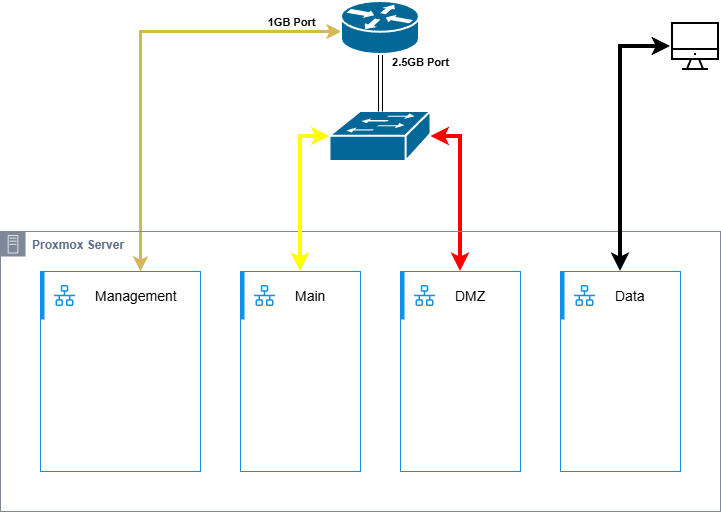

The diagram above was exported from draw.io. Its source (the exported page's mxGraphModel, read from the mxfile embedded in the PNG):
<mxGraphModel dx="1426" dy="749" grid="1" gridSize="10" guides="1" tooltips="1" connect="1" arrows="1" fold="1" page="1" pageScale="1" pageWidth="827" pageHeight="1169" math="0" shadow="0">
  <root>
    <mxCell id="0" />
    <mxCell id="1" parent="0" />
    <mxCell id="QFghpspxqjR-REH-leQM-29" edge="1" parent="1" source="QFghpspxqjR-REH-leQM-3" style="edgeStyle=orthogonalEdgeStyle;rounded=0;orthogonalLoop=1;jettySize=auto;html=1;strokeColor=#d6b656;strokeWidth=3;fillColor=#fff2cc;startArrow=classic;startFill=1;" target="QFghpspxqjR-REH-leQM-15">
      <mxGeometry relative="1" as="geometry">
        <Array as="points">
          <mxPoint x="180" y="200" />
        </Array>
      </mxGeometry>
    </mxCell>
    <mxCell id="QFghpspxqjR-REH-leQM-34" connectable="0" parent="QFghpspxqjR-REH-leQM-29" style="edgeLabel;html=1;align=center;verticalAlign=middle;resizable=0;points=[];" value="&lt;b&gt;1GB Port&lt;/b&gt;" vertex="1">
      <mxGeometry relative="1" x="-0.8503" y="-2" as="geometry">
        <mxPoint x="-18" y="-8" as="offset" />
      </mxGeometry>
    </mxCell>
    <mxCell id="QFghpspxqjR-REH-leQM-31" edge="1" parent="1" source="QFghpspxqjR-REH-leQM-2" style="edgeStyle=orthogonalEdgeStyle;rounded=0;orthogonalLoop=1;jettySize=auto;html=1;startArrow=classic;startFill=1;strokeColor=#FF0000;strokeWidth=4;" target="QFghpspxqjR-REH-leQM-19">
      <mxGeometry relative="1" as="geometry">
        <Array as="points">
          <mxPoint x="500" y="305" />
        </Array>
      </mxGeometry>
    </mxCell>
    <mxCell id="QFghpspxqjR-REH-leQM-2" parent="1" style="strokeColor=#ffffff;sketch=0;html=1;pointerEvents=1;dashed=0;fillColor=#036897;strokeWidth=2;verticalLabelPosition=bottom;verticalAlign=top;align=center;outlineConnect=0;shape=mxgraph.cisco.switches.workgroup_switch;" value="" vertex="1">
      <mxGeometry height="50" width="101" x="369.5" y="280" as="geometry" />
    </mxCell>
    <mxCell id="QFghpspxqjR-REH-leQM-4" edge="1" parent="1" source="QFghpspxqjR-REH-leQM-3" style="edgeStyle=orthogonalEdgeStyle;rounded=0;orthogonalLoop=1;jettySize=auto;html=1;strokeColor=light-dark(#000000,#FFFFFF);shape=link;" target="QFghpspxqjR-REH-leQM-2">
      <mxGeometry relative="1" as="geometry" />
    </mxCell>
    <mxCell id="QFghpspxqjR-REH-leQM-33" connectable="0" parent="QFghpspxqjR-REH-leQM-4" style="edgeLabel;html=1;align=center;verticalAlign=middle;resizable=0;points=[];fontStyle=1" value="2.5GB Port" vertex="1">
      <mxGeometry relative="1" x="-0.0877" y="-5" as="geometry">
        <mxPoint x="44" y="-19" as="offset" />
      </mxGeometry>
    </mxCell>
    <mxCell id="QFghpspxqjR-REH-leQM-3" parent="1" style="strokeColor=#ffffff;sketch=0;html=1;pointerEvents=1;dashed=0;fillColor=#036897;strokeWidth=2;verticalLabelPosition=bottom;verticalAlign=top;align=center;outlineConnect=0;shape=mxgraph.cisco.routers.router;" value="" vertex="1">
      <mxGeometry height="53" width="78" x="381" y="170" as="geometry" />
    </mxCell>
    <mxCell id="QFghpspxqjR-REH-leQM-6" parent="1" style="points=[[0,0],[0.25,0],[0.5,0],[0.75,0],[1,0],[1,0.25],[1,0.5],[1,0.75],[1,1],[0.75,1],[0.5,1],[0.25,1],[0,1],[0,0.75],[0,0.5],[0,0.25]];outlineConnect=0;gradientColor=none;html=1;whiteSpace=wrap;fontSize=12;fontStyle=1;container=1;pointerEvents=0;collapsible=0;recursiveResize=0;shape=mxgraph.aws4.group;grIcon=mxgraph.aws4.group_on_premise;strokeColor=#7D8998;fillColor=none;verticalAlign=top;align=left;spacingLeft=30;fontColor=#5A6C86;dashed=0;" value="&lt;span style=&quot;background-color: light-dark(#ffffff, var(--ge-dark-color, #121212));&quot;&gt;Proxmox Server&lt;/span&gt;" vertex="1">
      <mxGeometry height="280" width="720" x="40" y="400" as="geometry" />
    </mxCell>
    <mxCell id="QFghpspxqjR-REH-leQM-11" parent="QFghpspxqjR-REH-leQM-6" style="container=1;collapsible=0;expand=0;recursiveResize=0;html=1;whiteSpace=wrap;strokeColor=#1192E8;fillColor=none;strokeWidth=1" value="" vertex="1">
      <mxGeometry height="200" width="120" x="240" y="40" as="geometry" />
    </mxCell>
    <mxCell id="QFghpspxqjR-REH-leQM-12" parent="QFghpspxqjR-REH-leQM-11" style="shape=rect;fillColor=none;aspect=fixed;resizable=0;labelPosition=right;verticalLabelPosition=middle;align=left;verticalAlign=middle;strokeColor=none;part=1;spacingLeft=5;fontSize=14;" value="Main" vertex="1">
      <mxGeometry height="48" relative="1" width="48" as="geometry" />
    </mxCell>
    <mxCell id="QFghpspxqjR-REH-leQM-13" parent="QFghpspxqjR-REH-leQM-12" style="fillColor=#1192E8;shape=mxgraph.ibm_cloud.vlan;strokeColor=none;dashed=0;outlineConnect=0;html=1;labelPosition=center;verticalLabelPosition=bottom;verticalAlign=top;part=1;movable=0;resizable=0;rotatable=0;" value="" vertex="1">
      <mxGeometry height="24" relative="1" width="24" as="geometry">
        <mxPoint x="12" y="12" as="offset" />
      </mxGeometry>
    </mxCell>
    <mxCell id="QFghpspxqjR-REH-leQM-14" parent="QFghpspxqjR-REH-leQM-11" style="shape=rect;fillColor=#1192E8;aspect=fixed;resizable=0;labelPosition=right;verticalLabelPosition=middle;align=left;verticalAlign=middle;strokeColor=none;part=1;spacingLeft=5;fontSize=14;" value="" vertex="1">
      <mxGeometry height="48" relative="1" width="4" as="geometry" />
    </mxCell>
    <mxCell id="QFghpspxqjR-REH-leQM-15" parent="QFghpspxqjR-REH-leQM-6" style="container=1;collapsible=0;expand=0;recursiveResize=0;html=1;whiteSpace=wrap;strokeColor=#1192E8;fillColor=none;strokeWidth=1" value="" vertex="1">
      <mxGeometry height="200" width="160" x="40" y="40" as="geometry" />
    </mxCell>
    <mxCell id="QFghpspxqjR-REH-leQM-16" parent="QFghpspxqjR-REH-leQM-15" style="shape=rect;fillColor=none;aspect=fixed;resizable=0;labelPosition=right;verticalLabelPosition=middle;align=left;verticalAlign=middle;strokeColor=none;part=1;spacingLeft=5;fontSize=14;" value="Management" vertex="1">
      <mxGeometry height="48" relative="1" width="48" as="geometry" />
    </mxCell>
    <mxCell id="QFghpspxqjR-REH-leQM-17" parent="QFghpspxqjR-REH-leQM-16" style="fillColor=#1192E8;shape=mxgraph.ibm_cloud.vlan;strokeColor=none;dashed=0;outlineConnect=0;html=1;labelPosition=center;verticalLabelPosition=bottom;verticalAlign=top;part=1;movable=0;resizable=0;rotatable=0;" value="" vertex="1">
      <mxGeometry height="24" relative="1" width="24" as="geometry">
        <mxPoint x="12" y="12" as="offset" />
      </mxGeometry>
    </mxCell>
    <mxCell id="QFghpspxqjR-REH-leQM-18" parent="QFghpspxqjR-REH-leQM-15" style="shape=rect;fillColor=#1192E8;aspect=fixed;resizable=0;labelPosition=right;verticalLabelPosition=middle;align=left;verticalAlign=middle;strokeColor=none;part=1;spacingLeft=5;fontSize=14;" value="" vertex="1">
      <mxGeometry height="48" relative="1" width="4" as="geometry" />
    </mxCell>
    <mxCell id="QFghpspxqjR-REH-leQM-19" parent="QFghpspxqjR-REH-leQM-6" style="container=1;collapsible=0;expand=0;recursiveResize=0;html=1;whiteSpace=wrap;strokeColor=#1192E8;fillColor=none;strokeWidth=1" value="" vertex="1">
      <mxGeometry height="200" width="120" x="400" y="40" as="geometry" />
    </mxCell>
    <mxCell id="QFghpspxqjR-REH-leQM-20" parent="QFghpspxqjR-REH-leQM-19" style="shape=rect;fillColor=none;aspect=fixed;resizable=0;labelPosition=right;verticalLabelPosition=middle;align=left;verticalAlign=middle;strokeColor=none;part=1;spacingLeft=5;fontSize=14;" value="DMZ" vertex="1">
      <mxGeometry height="48" relative="1" width="48" as="geometry" />
    </mxCell>
    <mxCell id="QFghpspxqjR-REH-leQM-21" parent="QFghpspxqjR-REH-leQM-20" style="fillColor=#1192E8;shape=mxgraph.ibm_cloud.vlan;strokeColor=none;dashed=0;outlineConnect=0;html=1;labelPosition=center;verticalLabelPosition=bottom;verticalAlign=top;part=1;movable=0;resizable=0;rotatable=0;" value="" vertex="1">
      <mxGeometry height="24" relative="1" width="24" as="geometry">
        <mxPoint x="12" y="12" as="offset" />
      </mxGeometry>
    </mxCell>
    <mxCell id="QFghpspxqjR-REH-leQM-22" parent="QFghpspxqjR-REH-leQM-19" style="shape=rect;fillColor=#1192E8;aspect=fixed;resizable=0;labelPosition=right;verticalLabelPosition=middle;align=left;verticalAlign=middle;strokeColor=none;part=1;spacingLeft=5;fontSize=14;" value="" vertex="1">
      <mxGeometry height="48" relative="1" width="4" as="geometry" />
    </mxCell>
    <mxCell id="QFghpspxqjR-REH-leQM-24" parent="QFghpspxqjR-REH-leQM-6" style="container=1;collapsible=0;expand=0;recursiveResize=0;html=1;whiteSpace=wrap;strokeColor=#1192E8;fillColor=none;strokeWidth=1" value="" vertex="1">
      <mxGeometry height="200" width="120" x="560" y="40" as="geometry" />
    </mxCell>
    <mxCell id="QFghpspxqjR-REH-leQM-25" parent="QFghpspxqjR-REH-leQM-24" style="shape=rect;fillColor=none;aspect=fixed;resizable=0;labelPosition=right;verticalLabelPosition=middle;align=left;verticalAlign=middle;strokeColor=none;part=1;spacingLeft=5;fontSize=14;" value="Data" vertex="1">
      <mxGeometry height="48" relative="1" width="48" as="geometry" />
    </mxCell>
    <mxCell id="QFghpspxqjR-REH-leQM-26" parent="QFghpspxqjR-REH-leQM-25" style="fillColor=#1192E8;shape=mxgraph.ibm_cloud.vlan;strokeColor=none;dashed=0;outlineConnect=0;html=1;labelPosition=center;verticalLabelPosition=bottom;verticalAlign=top;part=1;movable=0;resizable=0;rotatable=0;" value="" vertex="1">
      <mxGeometry height="24" relative="1" width="24" as="geometry">
        <mxPoint x="12" y="12" as="offset" />
      </mxGeometry>
    </mxCell>
    <mxCell id="QFghpspxqjR-REH-leQM-27" parent="QFghpspxqjR-REH-leQM-24" style="shape=rect;fillColor=#1192E8;aspect=fixed;resizable=0;labelPosition=right;verticalLabelPosition=middle;align=left;verticalAlign=middle;strokeColor=none;part=1;spacingLeft=5;fontSize=14;" value="" vertex="1">
      <mxGeometry height="48" relative="1" width="4" as="geometry" />
    </mxCell>
    <mxCell id="QFghpspxqjR-REH-leQM-40" parent="1" style="shape=image;html=1;verticalAlign=top;verticalLabelPosition=bottom;labelBackgroundColor=#ffffff;imageAspect=0;aspect=fixed;image=https://icons.diagrams.net/icon-cache1/Essential_Web_3-2053/destop-computer-screen-website-personal-849.svg" value="" vertex="1">
      <mxGeometry height="50" width="50" x="710" y="190" as="geometry" />
    </mxCell>
    <mxCell id="QFghpspxqjR-REH-leQM-32" edge="1" parent="1" source="QFghpspxqjR-REH-leQM-40" style="edgeStyle=orthogonalEdgeStyle;rounded=0;orthogonalLoop=1;jettySize=auto;html=1;strokeWidth=4;endArrow=classic;endFill=1;startArrow=classic;startFill=1;" target="QFghpspxqjR-REH-leQM-24">
      <mxGeometry relative="1" as="geometry">
        <Array as="points">
          <mxPoint x="660" y="215" />
        </Array>
      </mxGeometry>
    </mxCell>
    <mxCell id="QFghpspxqjR-REH-leQM-30" edge="1" parent="1" source="QFghpspxqjR-REH-leQM-2" style="edgeStyle=orthogonalEdgeStyle;rounded=0;orthogonalLoop=1;jettySize=auto;html=1;fillColor=#fff2cc;strokeColor=#FFFF00;strokeWidth=4;gradientColor=#ffd966;startArrow=classic;startFill=1;" target="QFghpspxqjR-REH-leQM-11">
      <mxGeometry relative="1" as="geometry">
        <Array as="points">
          <mxPoint x="340" y="305" />
        </Array>
      </mxGeometry>
    </mxCell>
  </root>
</mxGraphModel>